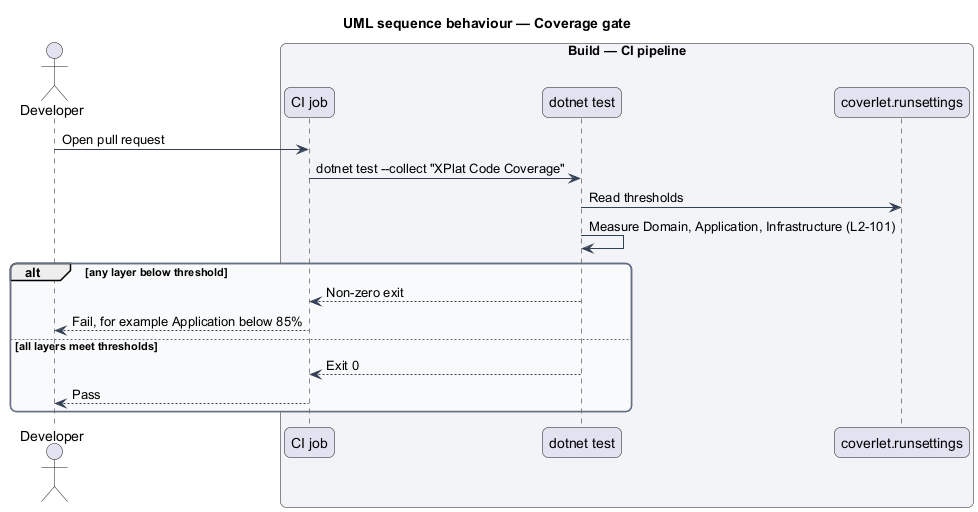

The diagram above was rendered by PlantUML. Its source (embedded in the PNG):
@startuml
title UML sequence behaviour — Coverage gate
skinparam backgroundColor #FFFFFF
skinparam shadowing false
skinparam roundcorner 12
skinparam defaultFontName Arial
skinparam ArrowColor #344054
skinparam rectangle {
  BorderColor #344054
  FontColor #101828
}
skinparam package {
  BorderColor #667085
  FontColor #101828
  BackgroundColor #F9FAFB
}
actor "Developer" as actor
box "Build — CI pipeline" #F2F4F7
  participant "CI job" as ci
  participant "dotnet test" as dn
  participant "coverlet.runsettings" as cfg
end box
actor -> ci : Open pull request
ci -> dn : dotnet test --collect "XPlat Code Coverage"
dn -> cfg : Read thresholds
dn -> dn : Measure Domain, Application, Infrastructure (L2-101)
alt any layer below threshold
  dn --> ci : Non-zero exit
  ci --> actor : Fail, for example Application below 85%
else all layers meet thresholds
  dn --> ci : Exit 0
  ci --> actor : Pass
end
@enduml